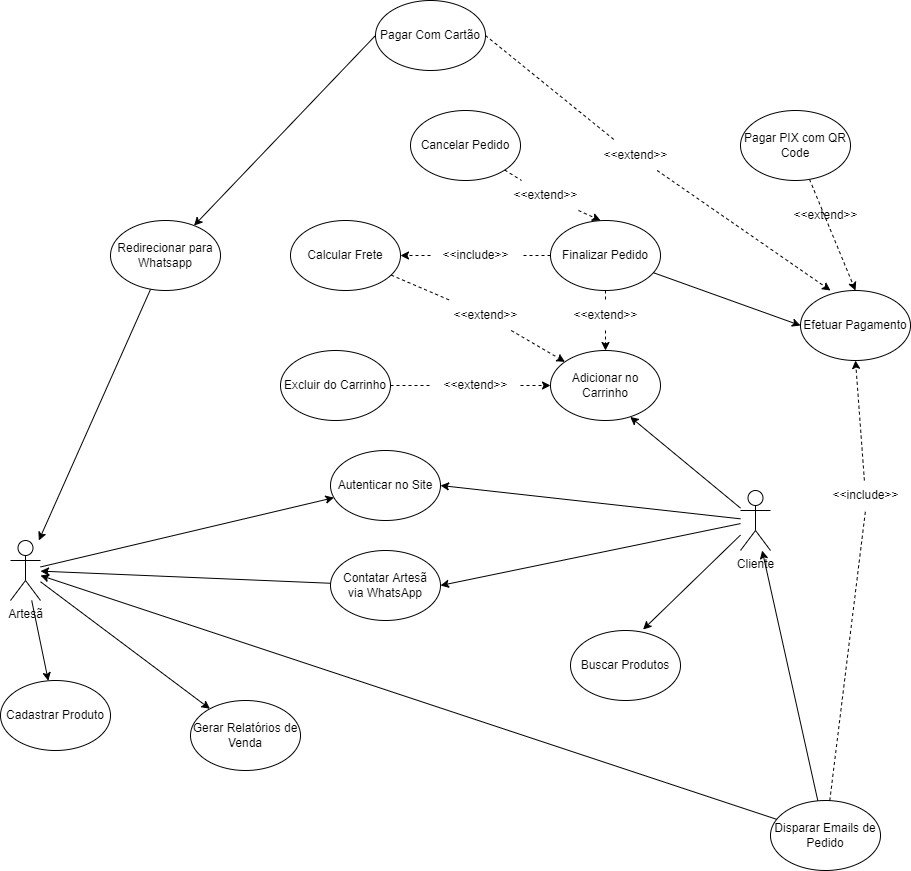

The diagram above was exported from draw.io. Its source (the exported page's mxGraphModel, read from the mxfile embedded in the PNG):
<mxGraphModel dx="1248" dy="1598" grid="1" gridSize="10" guides="1" tooltips="1" connect="1" arrows="1" fold="1" page="1" pageScale="1" pageWidth="1169" pageHeight="827" math="0" shadow="0">
  <root>
    <mxCell id="0" />
    <mxCell id="1" parent="0" />
    <mxCell id="l1yUn6q--0mzOcoc2L7o-20" style="rounded=0;orthogonalLoop=1;jettySize=auto;html=1;entryX=1;entryY=0.5;entryDx=0;entryDy=0;" parent="1" source="l1yUn6q--0mzOcoc2L7o-1" target="l1yUn6q--0mzOcoc2L7o-9" edge="1">
      <mxGeometry relative="1" as="geometry" />
    </mxCell>
    <mxCell id="l1yUn6q--0mzOcoc2L7o-26" style="edgeStyle=none;rounded=0;orthogonalLoop=1;jettySize=auto;html=1;entryX=1;entryY=0.5;entryDx=0;entryDy=0;" parent="1" source="l1yUn6q--0mzOcoc2L7o-1" target="l1yUn6q--0mzOcoc2L7o-17" edge="1">
      <mxGeometry relative="1" as="geometry" />
    </mxCell>
    <mxCell id="l1yUn6q--0mzOcoc2L7o-28" style="edgeStyle=none;rounded=0;orthogonalLoop=1;jettySize=auto;html=1;entryX=0.725;entryY=0.949;entryDx=0;entryDy=0;entryPerimeter=0;" parent="1" source="l1yUn6q--0mzOcoc2L7o-1" target="l1yUn6q--0mzOcoc2L7o-11" edge="1">
      <mxGeometry relative="1" as="geometry" />
    </mxCell>
    <mxCell id="vuM595U_iyR0t55eJSZN-8" style="edgeStyle=none;rounded=0;orthogonalLoop=1;jettySize=auto;html=1;entryX=0.66;entryY=-0.014;entryDx=0;entryDy=0;entryPerimeter=0;" parent="1" source="l1yUn6q--0mzOcoc2L7o-1" target="vuM595U_iyR0t55eJSZN-9" edge="1">
      <mxGeometry relative="1" as="geometry">
        <mxPoint x="740" y="590" as="targetPoint" />
      </mxGeometry>
    </mxCell>
    <mxCell id="l1yUn6q--0mzOcoc2L7o-1" value="Cliente" style="shape=umlActor;verticalLabelPosition=bottom;verticalAlign=top;html=1;outlineConnect=0;" parent="1" vertex="1">
      <mxGeometry x="840" y="440" width="30" height="60" as="geometry" />
    </mxCell>
    <mxCell id="l1yUn6q--0mzOcoc2L7o-21" style="rounded=0;orthogonalLoop=1;jettySize=auto;html=1;" parent="1" source="l1yUn6q--0mzOcoc2L7o-2" target="l1yUn6q--0mzOcoc2L7o-9" edge="1">
      <mxGeometry relative="1" as="geometry" />
    </mxCell>
    <mxCell id="l1yUn6q--0mzOcoc2L7o-24" style="edgeStyle=none;rounded=0;orthogonalLoop=1;jettySize=auto;html=1;" parent="1" source="l1yUn6q--0mzOcoc2L7o-2" target="l1yUn6q--0mzOcoc2L7o-8" edge="1">
      <mxGeometry relative="1" as="geometry" />
    </mxCell>
    <mxCell id="l1yUn6q--0mzOcoc2L7o-25" style="edgeStyle=none;rounded=0;orthogonalLoop=1;jettySize=auto;html=1;" parent="1" source="l1yUn6q--0mzOcoc2L7o-2" target="l1yUn6q--0mzOcoc2L7o-18" edge="1">
      <mxGeometry relative="1" as="geometry" />
    </mxCell>
    <mxCell id="l1yUn6q--0mzOcoc2L7o-2" value="Artesã" style="shape=umlActor;verticalLabelPosition=bottom;verticalAlign=top;html=1;outlineConnect=0;" parent="1" vertex="1">
      <mxGeometry x="110" y="490" width="30" height="60" as="geometry" />
    </mxCell>
    <mxCell id="l1yUn6q--0mzOcoc2L7o-8" value="Cadastrar Produto" style="ellipse;whiteSpace=wrap;html=1;" parent="1" vertex="1">
      <mxGeometry x="100" y="630" width="110" height="70" as="geometry" />
    </mxCell>
    <mxCell id="l1yUn6q--0mzOcoc2L7o-9" value="Autenticar no Site&lt;br&gt;" style="ellipse;whiteSpace=wrap;html=1;" parent="1" vertex="1">
      <mxGeometry x="430" y="400" width="110" height="70" as="geometry" />
    </mxCell>
    <mxCell id="l1yUn6q--0mzOcoc2L7o-11" value="Adicionar no Carrinho" style="ellipse;whiteSpace=wrap;html=1;" parent="1" vertex="1">
      <mxGeometry x="650" y="300" width="110" height="70" as="geometry" />
    </mxCell>
    <mxCell id="l1yUn6q--0mzOcoc2L7o-30" style="edgeStyle=none;rounded=0;orthogonalLoop=1;jettySize=auto;html=1;dashed=1;startArrow=none;" parent="1" source="l1yUn6q--0mzOcoc2L7o-42" target="l1yUn6q--0mzOcoc2L7o-11" edge="1">
      <mxGeometry relative="1" as="geometry" />
    </mxCell>
    <mxCell id="l1yUn6q--0mzOcoc2L7o-12" value="Calcular Frete" style="ellipse;whiteSpace=wrap;html=1;" parent="1" vertex="1">
      <mxGeometry x="390" y="170" width="110" height="70" as="geometry" />
    </mxCell>
    <mxCell id="l1yUn6q--0mzOcoc2L7o-55" style="edgeStyle=none;rounded=0;orthogonalLoop=1;jettySize=auto;html=1;entryX=0.5;entryY=1;entryDx=0;entryDy=0;dashed=1;startArrow=none;" parent="1" source="l1yUn6q--0mzOcoc2L7o-56" target="l1yUn6q--0mzOcoc2L7o-50" edge="1">
      <mxGeometry relative="1" as="geometry" />
    </mxCell>
    <mxCell id="l1yUn6q--0mzOcoc2L7o-74" style="edgeStyle=none;rounded=0;orthogonalLoop=1;jettySize=auto;html=1;" parent="1" source="l1yUn6q--0mzOcoc2L7o-14" target="l1yUn6q--0mzOcoc2L7o-1" edge="1">
      <mxGeometry relative="1" as="geometry" />
    </mxCell>
    <mxCell id="l1yUn6q--0mzOcoc2L7o-75" style="edgeStyle=none;rounded=0;orthogonalLoop=1;jettySize=auto;html=1;" parent="1" source="l1yUn6q--0mzOcoc2L7o-14" target="l1yUn6q--0mzOcoc2L7o-2" edge="1">
      <mxGeometry relative="1" as="geometry">
        <mxPoint x="560" y="730" as="targetPoint" />
      </mxGeometry>
    </mxCell>
    <mxCell id="l1yUn6q--0mzOcoc2L7o-14" value="Disparar Emails de Pedido" style="ellipse;whiteSpace=wrap;html=1;" parent="1" vertex="1">
      <mxGeometry x="870" y="750" width="110" height="70" as="geometry" />
    </mxCell>
    <mxCell id="l1yUn6q--0mzOcoc2L7o-27" style="edgeStyle=none;rounded=0;orthogonalLoop=1;jettySize=auto;html=1;" parent="1" source="l1yUn6q--0mzOcoc2L7o-17" target="l1yUn6q--0mzOcoc2L7o-2" edge="1">
      <mxGeometry relative="1" as="geometry" />
    </mxCell>
    <mxCell id="l1yUn6q--0mzOcoc2L7o-17" value="Contatar Artesã&lt;br&gt;via WhatsApp" style="ellipse;whiteSpace=wrap;html=1;" parent="1" vertex="1">
      <mxGeometry x="430" y="500" width="110" height="70" as="geometry" />
    </mxCell>
    <mxCell id="l1yUn6q--0mzOcoc2L7o-18" value="Gerar Relatórios de Venda" style="ellipse;whiteSpace=wrap;html=1;" parent="1" vertex="1">
      <mxGeometry x="290" y="650" width="110" height="70" as="geometry" />
    </mxCell>
    <mxCell id="l1yUn6q--0mzOcoc2L7o-35" style="edgeStyle=none;rounded=0;orthogonalLoop=1;jettySize=auto;html=1;dashed=1;startArrow=none;" parent="1" source="l1yUn6q--0mzOcoc2L7o-37" target="l1yUn6q--0mzOcoc2L7o-11" edge="1">
      <mxGeometry relative="1" as="geometry" />
    </mxCell>
    <mxCell id="l1yUn6q--0mzOcoc2L7o-34" value="Excluir do Carrinho" style="ellipse;whiteSpace=wrap;html=1;" parent="1" vertex="1">
      <mxGeometry x="380" y="300" width="110" height="70" as="geometry" />
    </mxCell>
    <mxCell id="l1yUn6q--0mzOcoc2L7o-52" style="edgeStyle=none;rounded=0;orthogonalLoop=1;jettySize=auto;html=1;entryX=0.5;entryY=0;entryDx=0;entryDy=0;dashed=1;startArrow=none;" parent="1" source="l1yUn6q--0mzOcoc2L7o-53" target="l1yUn6q--0mzOcoc2L7o-11" edge="1">
      <mxGeometry relative="1" as="geometry" />
    </mxCell>
    <mxCell id="l1yUn6q--0mzOcoc2L7o-54" style="edgeStyle=none;rounded=0;orthogonalLoop=1;jettySize=auto;html=1;entryX=0;entryY=0.5;entryDx=0;entryDy=0;" parent="1" source="l1yUn6q--0mzOcoc2L7o-49" target="l1yUn6q--0mzOcoc2L7o-50" edge="1">
      <mxGeometry relative="1" as="geometry">
        <mxPoint x="850" y="205" as="targetPoint" />
      </mxGeometry>
    </mxCell>
    <mxCell id="l1yUn6q--0mzOcoc2L7o-57" style="edgeStyle=none;rounded=0;orthogonalLoop=1;jettySize=auto;html=1;entryX=1;entryY=0.5;entryDx=0;entryDy=0;dashed=1;startArrow=none;" parent="1" source="l1yUn6q--0mzOcoc2L7o-58" target="l1yUn6q--0mzOcoc2L7o-12" edge="1">
      <mxGeometry relative="1" as="geometry" />
    </mxCell>
    <mxCell id="l1yUn6q--0mzOcoc2L7o-49" value="Finalizar Pedido" style="ellipse;whiteSpace=wrap;html=1;" parent="1" vertex="1">
      <mxGeometry x="650" y="170" width="110" height="70" as="geometry" />
    </mxCell>
    <mxCell id="l1yUn6q--0mzOcoc2L7o-50" value="Efetuar Pagamento" style="ellipse;whiteSpace=wrap;html=1;" parent="1" vertex="1">
      <mxGeometry x="900" y="240" width="110" height="70" as="geometry" />
    </mxCell>
    <mxCell id="l1yUn6q--0mzOcoc2L7o-65" style="edgeStyle=none;rounded=0;orthogonalLoop=1;jettySize=auto;html=1;entryX=0.5;entryY=0;entryDx=0;entryDy=0;dashed=1;" parent="1" source="l1yUn6q--0mzOcoc2L7o-62" target="l1yUn6q--0mzOcoc2L7o-50" edge="1">
      <mxGeometry relative="1" as="geometry" />
    </mxCell>
    <mxCell id="l1yUn6q--0mzOcoc2L7o-62" value="Pagar PIX com QR Code" style="ellipse;whiteSpace=wrap;html=1;" parent="1" vertex="1">
      <mxGeometry x="840" y="60" width="110" height="70" as="geometry" />
    </mxCell>
    <mxCell id="l1yUn6q--0mzOcoc2L7o-67" style="edgeStyle=none;rounded=0;orthogonalLoop=1;jettySize=auto;html=1;dashed=1;entryX=0.273;entryY=0;entryDx=0;entryDy=0;entryPerimeter=0;startArrow=none;" parent="1" source="l1yUn6q--0mzOcoc2L7o-68" target="l1yUn6q--0mzOcoc2L7o-50" edge="1">
      <mxGeometry relative="1" as="geometry" />
    </mxCell>
    <mxCell id="l1yUn6q--0mzOcoc2L7o-69" style="edgeStyle=none;rounded=0;orthogonalLoop=1;jettySize=auto;html=1;exitX=0;exitY=0.5;exitDx=0;exitDy=0;" parent="1" source="l1yUn6q--0mzOcoc2L7o-63" target="l1yUn6q--0mzOcoc2L7o-72" edge="1">
      <mxGeometry relative="1" as="geometry">
        <mxPoint x="500" y="90" as="targetPoint" />
      </mxGeometry>
    </mxCell>
    <mxCell id="l1yUn6q--0mzOcoc2L7o-63" value="Pagar Com Cartão" style="ellipse;whiteSpace=wrap;html=1;" parent="1" vertex="1">
      <mxGeometry x="475" y="-50" width="110" height="70" as="geometry" />
    </mxCell>
    <mxCell id="l1yUn6q--0mzOcoc2L7o-66" value="&amp;lt;&amp;lt;extend&amp;gt;&amp;gt;" style="text;html=1;align=center;verticalAlign=middle;resizable=0;points=[];autosize=1;strokeColor=none;fillColor=none;" parent="1" vertex="1">
      <mxGeometry x="880" y="150" width="90" height="30" as="geometry" />
    </mxCell>
    <mxCell id="l1yUn6q--0mzOcoc2L7o-73" style="edgeStyle=none;rounded=0;orthogonalLoop=1;jettySize=auto;html=1;" parent="1" source="l1yUn6q--0mzOcoc2L7o-72" target="l1yUn6q--0mzOcoc2L7o-2" edge="1">
      <mxGeometry relative="1" as="geometry" />
    </mxCell>
    <mxCell id="l1yUn6q--0mzOcoc2L7o-72" value="Redirecionar para Whatsapp" style="ellipse;whiteSpace=wrap;html=1;" parent="1" vertex="1">
      <mxGeometry x="210" y="170" width="110" height="70" as="geometry" />
    </mxCell>
    <mxCell id="l1yUn6q--0mzOcoc2L7o-58" value="&amp;lt;&amp;lt;include&amp;gt;&amp;gt;" style="text;html=1;align=center;verticalAlign=middle;resizable=0;points=[];autosize=1;strokeColor=none;fillColor=none;" parent="1" vertex="1">
      <mxGeometry x="530" y="190" width="90" height="30" as="geometry" />
    </mxCell>
    <mxCell id="l1yUn6q--0mzOcoc2L7o-123" value="" style="edgeStyle=none;rounded=0;orthogonalLoop=1;jettySize=auto;html=1;entryX=1;entryY=0.5;entryDx=0;entryDy=0;dashed=1;endArrow=none;" parent="1" source="l1yUn6q--0mzOcoc2L7o-49" target="l1yUn6q--0mzOcoc2L7o-58" edge="1">
      <mxGeometry relative="1" as="geometry">
        <mxPoint x="650.0000000000098" y="205" as="sourcePoint" />
        <mxPoint x="550.000000000002" y="205" as="targetPoint" />
      </mxGeometry>
    </mxCell>
    <mxCell id="l1yUn6q--0mzOcoc2L7o-56" value="&amp;lt;&amp;lt;include&amp;gt;&amp;gt;" style="text;html=1;align=center;verticalAlign=middle;resizable=0;points=[];autosize=1;strokeColor=none;fillColor=none;" parent="1" vertex="1">
      <mxGeometry x="920" y="430" width="90" height="30" as="geometry" />
    </mxCell>
    <mxCell id="l1yUn6q--0mzOcoc2L7o-124" value="" style="edgeStyle=none;rounded=0;orthogonalLoop=1;jettySize=auto;html=1;entryX=0.5;entryY=1;entryDx=0;entryDy=0;dashed=1;endArrow=none;" parent="1" source="l1yUn6q--0mzOcoc2L7o-14" target="l1yUn6q--0mzOcoc2L7o-56" edge="1">
      <mxGeometry relative="1" as="geometry">
        <mxPoint x="895.0000000000005" y="680" as="sourcePoint" />
        <mxPoint x="895.0000000000005" y="290.0000000000002" as="targetPoint" />
      </mxGeometry>
    </mxCell>
    <mxCell id="l1yUn6q--0mzOcoc2L7o-42" value="&amp;lt;&amp;lt;extend&amp;gt;&amp;gt;" style="text;html=1;align=center;verticalAlign=middle;resizable=0;points=[];autosize=1;strokeColor=none;fillColor=none;" parent="1" vertex="1">
      <mxGeometry x="540" y="250" width="90" height="30" as="geometry" />
    </mxCell>
    <mxCell id="l1yUn6q--0mzOcoc2L7o-125" value="" style="edgeStyle=none;rounded=0;orthogonalLoop=1;jettySize=auto;html=1;dashed=1;endArrow=none;" parent="1" source="l1yUn6q--0mzOcoc2L7o-12" target="l1yUn6q--0mzOcoc2L7o-42" edge="1">
      <mxGeometry relative="1" as="geometry">
        <mxPoint x="534.4781944195156" y="229.36925581451578" as="sourcePoint" />
        <mxPoint x="665.5468031031758" y="310.6143556868874" as="targetPoint" />
      </mxGeometry>
    </mxCell>
    <mxCell id="l1yUn6q--0mzOcoc2L7o-53" value="&amp;lt;&amp;lt;extend&amp;gt;&amp;gt;" style="text;html=1;align=center;verticalAlign=middle;resizable=0;points=[];autosize=1;strokeColor=none;fillColor=none;" parent="1" vertex="1">
      <mxGeometry x="660" y="250" width="90" height="30" as="geometry" />
    </mxCell>
    <mxCell id="l1yUn6q--0mzOcoc2L7o-126" value="" style="edgeStyle=none;rounded=0;orthogonalLoop=1;jettySize=auto;html=1;entryX=0.5;entryY=0;entryDx=0;entryDy=0;dashed=1;endArrow=none;" parent="1" source="l1yUn6q--0mzOcoc2L7o-49" target="l1yUn6q--0mzOcoc2L7o-53" edge="1">
      <mxGeometry relative="1" as="geometry">
        <mxPoint x="705" y="240" as="sourcePoint" />
        <mxPoint x="705" y="300" as="targetPoint" />
      </mxGeometry>
    </mxCell>
    <mxCell id="l1yUn6q--0mzOcoc2L7o-37" value="&amp;lt;&amp;lt;extend&amp;gt;&amp;gt;" style="text;html=1;align=center;verticalAlign=middle;resizable=0;points=[];autosize=1;strokeColor=none;fillColor=none;" parent="1" vertex="1">
      <mxGeometry x="530" y="320" width="90" height="30" as="geometry" />
    </mxCell>
    <mxCell id="l1yUn6q--0mzOcoc2L7o-127" value="" style="edgeStyle=none;rounded=0;orthogonalLoop=1;jettySize=auto;html=1;dashed=1;endArrow=none;" parent="1" source="l1yUn6q--0mzOcoc2L7o-34" target="l1yUn6q--0mzOcoc2L7o-37" edge="1">
      <mxGeometry relative="1" as="geometry">
        <mxPoint x="515.000000000002" y="335" as="sourcePoint" />
        <mxPoint x="650.0000000000098" y="335" as="targetPoint" />
      </mxGeometry>
    </mxCell>
    <mxCell id="l1yUn6q--0mzOcoc2L7o-68" value="&amp;lt;&amp;lt;extend&amp;gt;&amp;gt;" style="text;html=1;align=center;verticalAlign=middle;resizable=0;points=[];autosize=1;strokeColor=none;fillColor=none;" parent="1" vertex="1">
      <mxGeometry x="690" y="90" width="90" height="30" as="geometry" />
    </mxCell>
    <mxCell id="l1yUn6q--0mzOcoc2L7o-129" value="" style="edgeStyle=none;rounded=0;orthogonalLoop=1;jettySize=auto;html=1;dashed=1;entryX=0.273;entryY=0;entryDx=0;entryDy=0;entryPerimeter=0;exitX=1;exitY=0.5;exitDx=0;exitDy=0;endArrow=none;" parent="1" source="l1yUn6q--0mzOcoc2L7o-63" target="l1yUn6q--0mzOcoc2L7o-68" edge="1">
      <mxGeometry relative="1" as="geometry">
        <mxPoint x="650.000000000002" y="35" as="sourcePoint" />
        <mxPoint x="870.0300000000002" y="220" as="targetPoint" />
      </mxGeometry>
    </mxCell>
    <mxCell id="vuM595U_iyR0t55eJSZN-2" style="rounded=0;orthogonalLoop=1;jettySize=auto;html=1;dashed=1;startArrow=none;" parent="1" source="vuM595U_iyR0t55eJSZN-3" edge="1">
      <mxGeometry relative="1" as="geometry">
        <mxPoint x="700" y="170" as="targetPoint" />
      </mxGeometry>
    </mxCell>
    <mxCell id="vuM595U_iyR0t55eJSZN-1" value="Cancelar Pedido" style="ellipse;whiteSpace=wrap;html=1;" parent="1" vertex="1">
      <mxGeometry x="510" y="60" width="110" height="70" as="geometry" />
    </mxCell>
    <mxCell id="vuM595U_iyR0t55eJSZN-3" value="&amp;lt;&amp;lt;extend&amp;gt;&amp;gt;" style="text;html=1;align=center;verticalAlign=middle;resizable=0;points=[];autosize=1;strokeColor=none;fillColor=none;" parent="1" vertex="1">
      <mxGeometry x="600" y="130" width="90" height="30" as="geometry" />
    </mxCell>
    <mxCell id="vuM595U_iyR0t55eJSZN-4" value="" style="rounded=0;orthogonalLoop=1;jettySize=auto;html=1;dashed=1;endArrow=none;" parent="1" source="vuM595U_iyR0t55eJSZN-1" target="vuM595U_iyR0t55eJSZN-3" edge="1">
      <mxGeometry relative="1" as="geometry">
        <mxPoint x="606.4324318766035" y="118.0180177092243" as="sourcePoint" />
        <mxPoint x="700" y="170" as="targetPoint" />
      </mxGeometry>
    </mxCell>
    <mxCell id="vuM595U_iyR0t55eJSZN-9" value="Buscar Produtos" style="ellipse;whiteSpace=wrap;html=1;" parent="1" vertex="1">
      <mxGeometry x="670" y="580" width="110" height="70" as="geometry" />
    </mxCell>
  </root>
</mxGraphModel>